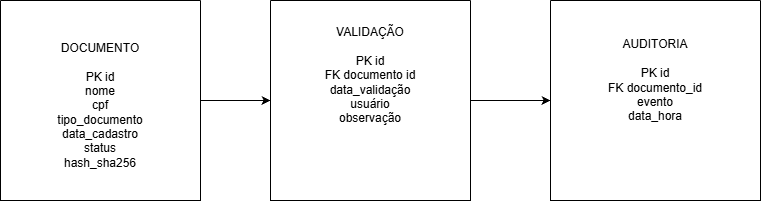

The diagram above was exported from draw.io. Its source (the exported page's mxGraphModel, read from the mxfile embedded in the PNG):
<mxGraphModel dx="1030" dy="562" grid="1" gridSize="10" guides="1" tooltips="1" connect="1" arrows="1" fold="1" page="1" pageScale="1" pageWidth="827" pageHeight="1169" math="0" shadow="0">
  <root>
    <mxCell id="0" />
    <mxCell id="1" parent="0" />
    <mxCell id="d4qP0hu3q_HNwtCRUoIK-1" edge="1" parent="1" source="d4qP0hu3q_HNwtCRUoIK-2" style="edgeStyle=orthogonalEdgeStyle;rounded=0;orthogonalLoop=1;jettySize=auto;html=1;" target="d4qP0hu3q_HNwtCRUoIK-5" value="">
      <mxGeometry relative="1" as="geometry" />
    </mxCell>
    <mxCell id="d4qP0hu3q_HNwtCRUoIK-2" parent="1" style="swimlane;startSize=0;" value="" vertex="1">
      <mxGeometry height="200" width="200" x="230" y="180" as="geometry" />
    </mxCell>
    <mxCell id="d4qP0hu3q_HNwtCRUoIK-3" parent="1" style="text;html=1;whiteSpace=wrap;strokeColor=none;fillColor=none;align=center;verticalAlign=middle;rounded=0;" value="DOCUMENTO&lt;div&gt;&lt;br&gt;&lt;div&gt;PK id&lt;/div&gt;&lt;div&gt;nome&lt;/div&gt;&lt;div&gt;cpf&lt;/div&gt;&lt;div&gt;tipo_documento&lt;/div&gt;&lt;div&gt;data_cadastro&lt;/div&gt;&lt;div&gt;status&lt;/div&gt;&lt;div&gt;hash_sha256&lt;/div&gt;&lt;/div&gt;" vertex="1">
      <mxGeometry height="30" width="60" x="300" y="270" as="geometry" />
    </mxCell>
    <mxCell id="d4qP0hu3q_HNwtCRUoIK-4" edge="1" parent="1" source="d4qP0hu3q_HNwtCRUoIK-5" style="edgeStyle=orthogonalEdgeStyle;rounded=0;orthogonalLoop=1;jettySize=auto;html=1;" target="d4qP0hu3q_HNwtCRUoIK-7" value="">
      <mxGeometry relative="1" as="geometry" />
    </mxCell>
    <mxCell id="d4qP0hu3q_HNwtCRUoIK-5" parent="1" style="swimlane;startSize=0;" value="" vertex="1">
      <mxGeometry height="200" width="200" x="500" y="180" as="geometry" />
    </mxCell>
    <mxCell id="d4qP0hu3q_HNwtCRUoIK-6" parent="d4qP0hu3q_HNwtCRUoIK-5" style="text;html=1;whiteSpace=wrap;strokeColor=none;fillColor=none;align=center;verticalAlign=middle;rounded=0;" value="VALIDAÇÃO&lt;div&gt;&lt;br&gt;&lt;div&gt;PK id&lt;/div&gt;&lt;div&gt;FK documento id&lt;/div&gt;&lt;div&gt;data_validação&lt;/div&gt;&lt;div&gt;usuário&lt;/div&gt;&lt;div&gt;observação&lt;/div&gt;&lt;/div&gt;" vertex="1">
      <mxGeometry height="90" width="130" x="35" y="30" as="geometry" />
    </mxCell>
    <mxCell id="d4qP0hu3q_HNwtCRUoIK-7" parent="1" style="swimlane;startSize=0;" value="" vertex="1">
      <mxGeometry height="200" width="210" x="780" y="180" as="geometry" />
    </mxCell>
    <mxCell id="d4qP0hu3q_HNwtCRUoIK-8" parent="d4qP0hu3q_HNwtCRUoIK-7" style="text;html=1;whiteSpace=wrap;strokeColor=none;fillColor=none;align=center;verticalAlign=middle;rounded=0;" value="AUDITORIA&lt;div&gt;&lt;br&gt;&lt;div&gt;PK id&lt;/div&gt;&lt;div&gt;FK documento_id&lt;/div&gt;&lt;div&gt;evento&lt;/div&gt;&lt;div&gt;data_hora&lt;/div&gt;&lt;/div&gt;" vertex="1">
      <mxGeometry height="100" width="190" x="10" y="30" as="geometry" />
    </mxCell>
  </root>
</mxGraphModel>